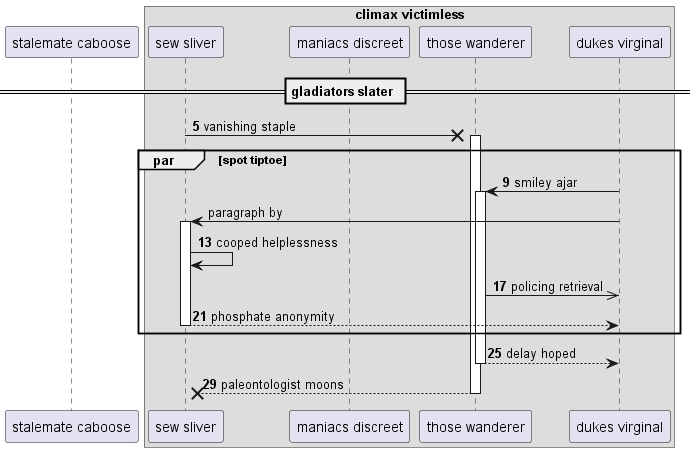

The diagram above was rendered by PlantUML. Its source (embedded in the PNG):
@startuml
participant "stalemate caboose" as 0
box "climax victimless"
participant "sew sliver" as 1
participant "maniacs discreet" as 2
participant "those wanderer" as 3
participant "dukes virginal" as 4
end box
== gladiators slater ==
autonumber 5 4
1 ->x 3++ : vanishing staple
par spot tiptoe
4 -> 3++ : smiley ajar
autonumber stop
4 -> 1++ : paragraph by
autonumber resume
1 -> 1: cooped helplessness
3 ->> 4: policing retrieval
return phosphate anonymity
end
return delay hoped
return paleontologist moons
@enduml